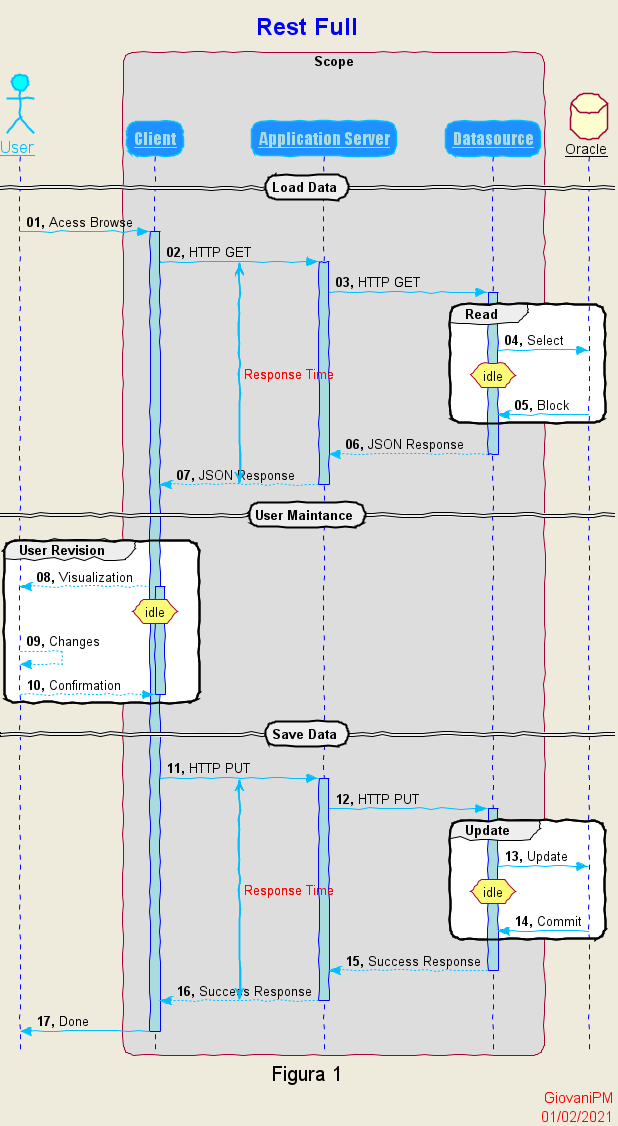

The diagram above was rendered by PlantUML. Its source (embedded in the PNG):
@startuml

!pragma teoz true

<style>
title {
  HorizontalAlignment center
  FontSize 24
  FontColor blue
}

header {
  HorizontalAlignment center
  FontSize 26
  FontColor purple
}

footer {
  HorizontalAlignment right
  FontSize 15
  FontColor red
}

legend {
  FontSize 30
  BackGroundColor yellow
  Margin 30
  Padding 50
}

caption {
  FontSize 20
  FontColor black
}
</style>

skinparam backgroundColor #EEEBDC
skinparam handwritten true
autonumber "<b>00."
skinparam style strictuml
skinparam roundcorner 20
skinparam sequenceParticipant underline
skinparam maxMessageSize 200

skinparam sequence {
    ArrowColor DeepSkyBlue
    ActorBorderColor DeepSkyBlue
    LifeLineBorderColor blue
    LifeLineBackgroundColor #A9DCDF
    
    ParticipantBorderColor DeepSkyBlue
    ParticipantBackgroundColor DodgerBlue
    ParticipantFontName Impact
    ParticipantFontSize 17
    ParticipantFontColor #A9DCDF
    
    ActorBackgroundColor aqua
    ActorFontColor DeepSkyBlue
    ActorFontSize 17
    ActorFontName Aapex
}

Title "Rest Full"
Footer "GiovaniPM\n01/02/2021"
Caption "Figura 1"

actor User as U
box "Scope"
    participant "Client" as A
    participant "Application Server" as B
    participant "Datasource" as C
end box
database Oracle as O

== Load Data ==

U -> A: Acess Browse
activate A

{q1} A -> B: HTTP GET
activate B

B -> C: HTTP GET
activate C

group Read

    C -> O: Select

    hnote over C: idle

    O -> C: Block

end

C --> B: JSON Response
deactivate C

{q2} B --> A: JSON Response
deactivate B

== User Maintance ==

group User Revision

    A --> U: Visualization
    activate A

    hnote over A: idle

    U --> U: Changes

    U --> A: Confirmation
    deactivate A
    
end

== Save Data ==

{q3} A -> B: HTTP PUT
activate B

B -> C: HTTP PUT
activate C

group Update

    C -> O: Update

    hnote over C: idle

    O -> C: Commit

end

C --> B: Success Response
deactivate C

{q4} B --> A: Success Response
deactivate B

A -> U: Done
deactivate A

{q1} <-> {q2} : <color #red>Response Time</color>
{q3} <-> {q4} : <color #red>Response Time</color>

@enduml